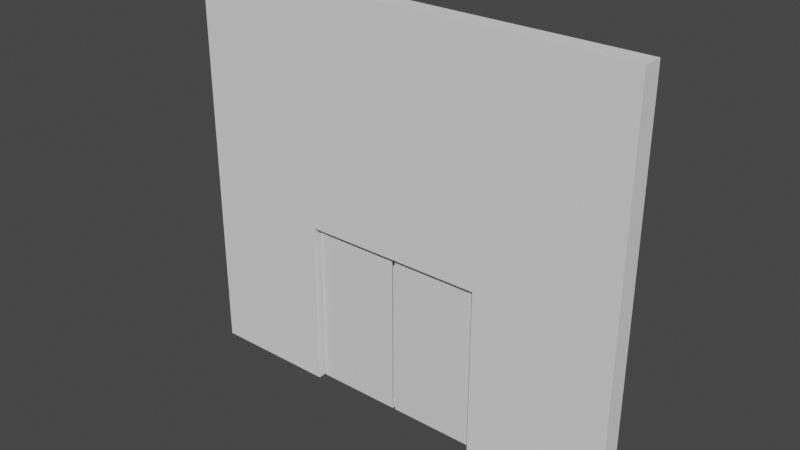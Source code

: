 # Source: door_wall.blend  (saved by Blender 2.83.19; exported with 4.5.12 LTS)
import bpy
from mathutils import Matrix  # noqa: F401  (used for matrix-valued properties, if any)

bpy.ops.wm.read_factory_settings(use_empty=True)
scene = bpy.context.scene
scene.name = 'Scene'

# ---- collections
col_collection = bpy.data.collections.new('Collection'); scene.collection.children.link(col_collection)

# ---- materials (node trees are filled in below, after node groups)
mat_material = bpy.data.materials.new('Material')
mat_material.alpha_threshold = 0.0
mat_material.use_transparent_shadow = False
mat_material.line_color = (0.0, 0.0, 0.0, 1.0)

# ---- material node trees
mat_material.use_nodes = True; mat_material.node_tree.nodes.clear()
_N = mat_material.node_tree.nodes; _L = mat_material.node_tree.links
n0 = _N.new('ShaderNodeOutputMaterial'); n0.name = 'Material Output'; n0.location = (300, 300)
n1 = _N.new('ShaderNodeBsdfPrincipled'); n1.name = 'Principled BSDF'; n1.location = (10, 300)
n1.distribution = 'GGX'
n1.subsurface_method = 'BURLEY'
n1.inputs[2].default_value = 0.4
n1.inputs[3].default_value = 1.45
n1.inputs[27].default_value = (0.0, 0.0, 0.0, 1.0)
n1.inputs[28].default_value = 1.0
_L.new(n1.outputs[0], n0.inputs[0])
n0.is_active_output = True

# ---- world
world_world = bpy.data.worlds.new('World'); scene.world = world_world
world_world.use_nodes = True; world_world.node_tree.nodes.clear()
_N = world_world.node_tree.nodes; _L = world_world.node_tree.links
n0 = _N.new('ShaderNodeOutputWorld'); n0.name = 'World Output'; n0.location = (300, 300)
n1 = _N.new('ShaderNodeBackground'); n1.name = 'Background'; n1.location = (10, 300)
n1.inputs[0].default_value = (0.05088, 0.05088, 0.05088, 1.0)
_L.new(n1.outputs[0], n0.inputs[0])
n0.is_active_output = True
world_world.color = (0.05088, 0.05088, 0.05088)
world_world.use_sun_shadow = False
world_world.sun_shadow_jitter_overblur = 0.0

# ---- meshes
me_cube_002 = bpy.data.meshes.new('Cube.002')
me_cube_002.from_pydata([(0.07915, 16.42, -0.3733), (1.844, 16.42, -0.3733), (0.07915, -16.42, -0.3733), (1.844, -16.42, -0.3733), (0.07915, -16.42, -2.98e-08), (0.07915, 16.42, -2.98e-08), (1.844, -16.42, 5.96e-08), (1.844, 16.42, 5.96e-08)], [], [(6, 4, 2, 3), (3, 2, 0, 1), (5, 0, 2, 4), (1, 0, 5, 7), (1, 7, 6, 3)])
_uv = me_cube_002.uv_layers.new(name='UVMap')
_uv.uv.foreach_set('vector', [0.375, 0.125, 0.625, 0.125, 0.625, 0.25, 0.375, 0.25, 0.375, 0.75, 0.625, 0.75, 0.625, 1.0, 0.375, 1.0, 0.25, 0.5, 0.375, 0.5, 0.375, 0.75, 0.25, 0.75, 0.375, 0.25, 0.625, 0.25, 0.625, 0.375, 0.375, 0.375, 0.375, 0.5, 0.5, 0.5, 0.5, 0.75, 0.375, 0.75])
me_cube_002.materials.append(mat_material)
me_cube_002.use_remesh_preserve_volume = False
me_cube_002.use_remesh_preserve_attributes = False
me_cube_002.use_mirror_vertex_groups = False
me_cube_002.update()
me_cube_003 = bpy.data.meshes.new('Cube.003')
me_cube_003.from_pydata([(-1.0, -1.0, -1.0), (-1.0, -1.0, 1.0), (-1.0, 1.0, -1.0), (-1.0, 1.0, 1.0), (1.0, -1.0, -1.0), (1.0, -1.0, 1.0), (1.0, 1.0, -1.0), (1.0, 1.0, 1.0), (1.0, 1.0, -0.4289), (1.0, -1.0, -0.4289), (0.1552, 1.0, 0.3879), (0.1552, -1.0, 0.3879), (1.0, 1.0, 0.3879), (1.0, -1.0, 0.3879), (0.1552, 1.0, -0.4289), (0.1552, -1.0, -0.4289)], [], [(0, 1, 3, 2), (2, 3, 7, 12, 10, 14, 8, 6), (6, 8, 9, 4), (4, 9, 15, 11, 13, 5, 1, 0), (2, 6, 4, 0), (7, 3, 1, 5), (13, 12, 7, 5), (15, 14, 10, 11), (11, 10, 12, 13), (14, 15, 9, 8)])
_uv = me_cube_003.uv_layers.new(name='UVMap')
_uv.uv.foreach_set('vector', [0.375, 0.0, 0.625, 0.0, 0.625, 0.25, 0.375, 0.25, 0.375, 0.25, 0.625, 0.25, 0.625, 0.5, 0.5485, 0.5, 0.5485, 0.3944, 0.4464, 0.3944, 0.4464, 0.5, 0.375, 0.5, 0.375, 0.5, 0.4464, 0.5, 0.4464, 0.75, 0.375, 0.75, 0.375, 0.75, 0.4464, 0.75, 0.4464, 0.8556, 0.5485, 0.8556, 0.5485, 0.75, 0.625, 0.75, 0.625, 1.0, 0.375, 1.0, 0.125, 0.5, 0.375, 0.5, 0.375, 0.75, 0.125, 0.75, 0.625, 0.5, 0.875, 0.5, 0.875, 0.75, 0.625, 0.75, 0.5485, 0.75, 0.5485, 0.5, 0.625, 0.5, 0.625, 0.75, 0.375, 0.562, 0.375, 0.7006, 0.125, 0.7006, 0.125, 0.562, 0.875, 0.562, 0.875, 0.7006, 0.6371, 0.7006, 0.6371, 0.562, 0.625, 0.7994, 0.625, 0.938, 0.3871, 0.938, 0.3871, 0.7994])
me_cube_003.use_remesh_fix_poles = True
me_cube_003.use_remesh_preserve_attributes = False
me_cube_003.use_mirror_vertex_groups = False
me_cube_003.update()
me_cube_004 = bpy.data.meshes.new('Cube.004')
me_cube_004.from_pydata([(0.07915, 16.42, 0.3733), (1.844, 16.42, 0.3733), (0.07915, -16.42, 0.3733), (1.844, -16.42, 0.3733), (0.07915, -16.42, -2.98e-08), (0.07915, 16.42, -2.98e-08), (1.844, -16.42, 5.96e-08), (1.844, 16.42, 5.96e-08)], [], [(7, 5, 0, 1), (7, 1, 3, 6), (1, 0, 2, 3), (3, 2, 4, 6), (0, 5, 4, 2)])
_uv = me_cube_004.uv_layers.new(name='UVMap')
_uv.uv.foreach_set('vector', [0.375, 0.375, 0.625, 0.375, 0.625, 0.5, 0.375, 0.5, 0.5, 0.5, 0.625, 0.5, 0.625, 0.75, 0.5, 0.75, 0.625, 0.5, 0.875, 0.5, 0.875, 0.75, 0.625, 0.75, 0.375, 0.0, 0.625, 0.0, 0.625, 0.125, 0.375, 0.125, 0.125, 0.5, 0.25, 0.5, 0.25, 0.75, 0.125, 0.75])
me_cube_004.materials.append(mat_material)
me_cube_004.use_remesh_preserve_volume = False
me_cube_004.use_remesh_preserve_attributes = False
me_cube_004.use_mirror_vertex_groups = False
me_cube_004.update()

# ---- objects
ob_door1 = bpy.data.objects.new('Door1', me_cube_002)
ob_wall = bpy.data.objects.new('Wall', me_cube_003)
ob_door2 = bpy.data.objects.new('Door2', me_cube_004)

# ---- transforms, parenting, visibility, modifiers, constraints
ob_door1.location = (-6.464, 5.551, 4.678)
ob_door1.rotation_euler = (0.0, 1.571, 0.0)
ob_door1.scale = (2.273, 0.00792, 5.735)
ob_door1.lock_rotations_4d = False
ob_door1.empty_display_type = 'ARROWS'
ob_door1.lineart.crease_threshold = 0.0
_m = ob_door1.modifiers.new('Boolean', 'BOOLEAN')
_m.solver = 'FAST'
ob_wall.location = (-6.329, 5.521, 5.315)
ob_wall.rotation_euler = (0.0, 1.571, 0.0)
ob_wall.scale = (4.875, -0.2459, 5.5)
ob_wall.lineart.crease_threshold = 0.0
ob_door2.location = (-6.397, 5.551, 4.678)
ob_door2.rotation_euler = (0.0, 1.571, 0.0)
ob_door2.scale = (2.273, 0.00792, 5.735)
ob_door2.lock_rotations_4d = False
ob_door2.empty_display_type = 'ARROWS'
ob_door2.lineart.crease_threshold = 0.0
_m = ob_door2.modifiers.new('Boolean', 'BOOLEAN')
_m.solver = 'FAST'

# ---- collection membership
col_collection.objects.link(ob_door1)
col_collection.objects.link(ob_wall)
col_collection.objects.link(ob_door2)

# ---- scene / render settings (as saved in the file)
scene.frame_start = 1; scene.frame_end = 250; scene.frame_set(214)
scene.render.engine = 'BLENDER_EEVEE_NEXT'
scene.cycles.use_denoising = False
scene.cycles.samples = 128
scene.cycles.sampling_pattern = 'TABULATED_SOBOL'
scene.cycles.use_adaptive_sampling = False
scene.cycles.use_light_tree = False
scene.view_settings.view_transform = 'Filmic'
bpy.context.view_layer.update()

# ---- added for rendering (the .blend has no active camera and no usable light): camera, sun
cam_auto = bpy.data.cameras.new('AutoCamera')
cam_auto.lens = 50.0
cam_auto.sensor_width = 36.0
cam_auto.clip_end = 1000.0
ob_auto_camera = bpy.data.objects.new('AutoCamera', cam_auto)
scene.collection.objects.link(ob_auto_camera)
ob_auto_camera.location = (7.27869, -10.8081, 16.2015)
ob_auto_camera.rotation_euler = (1.09748, -7.21219e-08, 0.694738)
scene.camera = ob_auto_camera
light_auto_sun = bpy.data.lights.new('AutoSun', 'SUN')
light_auto_sun.energy = 3.0
light_auto_sun.angle = 0.0523599
ob_auto_sun = bpy.data.objects.new('AutoSun', light_auto_sun)
scene.collection.objects.link(ob_auto_sun)
ob_auto_sun.rotation_euler = (0.872665, 0.174533, 0.523599)
bpy.context.view_layer.update()
